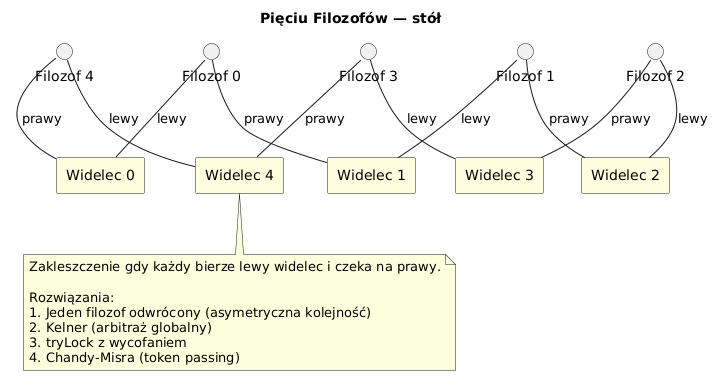

The diagram above was rendered by PlantUML. Its source (embedded in the PNG):
@startuml dining_philosophers
skinparam shadowing false
skinparam defaultFontName "DejaVu Sans"
title Pięciu Filozofów — stół

circle "Filozof 0" as P0
circle "Filozof 1" as P1
circle "Filozof 2" as P2
circle "Filozof 3" as P3
circle "Filozof 4" as P4

rectangle "Widelec 0" as F0 #LightYellow
rectangle "Widelec 1" as F1 #LightYellow
rectangle "Widelec 2" as F2 #LightYellow
rectangle "Widelec 3" as F3 #LightYellow
rectangle "Widelec 4" as F4 #LightYellow

P0 -- F0 : lewy
P0 -- F1 : prawy
P1 -- F1 : lewy
P1 -- F2 : prawy
P2 -- F2 : lewy
P2 -- F3 : prawy
P3 -- F3 : lewy
P3 -- F4 : prawy
P4 -- F4 : lewy
P4 -- F0 : prawy

note bottom
  Zakleszczenie gdy każdy bierze lewy widelec i czeka na prawy.

  Rozwiązania:
  1. Jeden filozof odwrócony (asymetryczna kolejność)
  2. Kelner (arbitraż globalny)
  3. tryLock z wycofaniem
  4. Chandy-Misra (token passing)
end note

@enduml